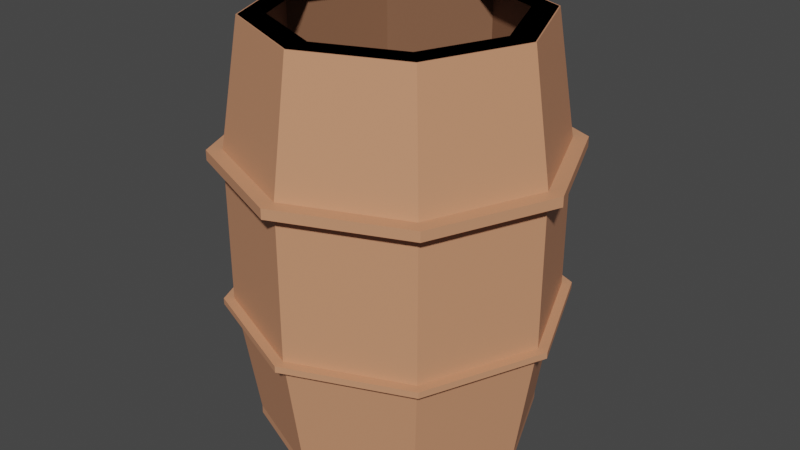 # Source: WoodenBarel.blend  (saved by Blender 2.82.7; exported with 4.5.12 LTS)
import bpy
from mathutils import Matrix  # noqa: F401  (used for matrix-valued properties, if any)

bpy.ops.wm.read_factory_settings(use_empty=True)
scene = bpy.context.scene
scene.name = 'Scene'

# ---- collections
col_collection = bpy.data.collections.new('Collection'); scene.collection.children.link(col_collection)

# ---- materials (node trees are filled in below, after node groups)
mat_wooden = bpy.data.materials.new('Wooden')
mat_wooden.use_transparent_shadow = False
mat_wooden.diffuse_color = (0.6376, 0.2874, 0.1559, 1.0)
mat_wooden_inside = bpy.data.materials.new('Wooden Inside')
mat_wooden_inside.use_transparent_shadow = False
mat_wooden_inside.diffuse_color = (0.2346, 0.1095, 0.05951, 1.0)

# ---- material node trees
mat_wooden.use_nodes = True; mat_wooden.node_tree.nodes.clear()
_N = mat_wooden.node_tree.nodes; _L = mat_wooden.node_tree.links
n0 = _N.new('ShaderNodeOutputMaterial'); n0.name = 'Material Output'; n0.location = (300, 300)
n1 = _N.new('ShaderNodeBsdfPrincipled'); n1.name = 'Principled BSDF'; n1.location = (10, 300)
n1.distribution = 'GGX'
n1.subsurface_method = 'BURLEY'
n1.inputs[0].default_value = (0.6376, 0.2874, 0.1559, 1.0)
n1.inputs[3].default_value = 1.45
n1.inputs[27].default_value = (0.0, 0.0, 0.0, 1.0)
n1.inputs[28].default_value = 1.0
_L.new(n1.outputs[0], n0.inputs[0])
n0.is_active_output = True
mat_wooden_inside.use_nodes = True; mat_wooden_inside.node_tree.nodes.clear()
_N = mat_wooden_inside.node_tree.nodes; _L = mat_wooden_inside.node_tree.links
n0 = _N.new('ShaderNodeOutputMaterial'); n0.name = 'Material Output'; n0.location = (300, 300)
n1 = _N.new('ShaderNodeBsdfPrincipled'); n1.name = 'Principled BSDF'; n1.location = (10, 300)
n1.distribution = 'GGX'
n1.subsurface_method = 'BURLEY'
n1.inputs[0].default_value = (0.2346, 0.1095, 0.05951, 1.0)
n1.inputs[3].default_value = 1.45
n1.inputs[27].default_value = (0.0, 0.0, 0.0, 1.0)
n1.inputs[28].default_value = 1.0
_L.new(n1.outputs[0], n0.inputs[0])
n0.is_active_output = True

# ---- world
world_world = bpy.data.worlds.new('World'); scene.world = world_world
world_world.use_nodes = True; world_world.node_tree.nodes.clear()
_N = world_world.node_tree.nodes; _L = world_world.node_tree.links
n0 = _N.new('ShaderNodeOutputWorld'); n0.name = 'World Output'; n0.location = (300, 300)
n1 = _N.new('ShaderNodeBackground'); n1.name = 'Background'; n1.location = (10, 300)
n1.inputs[0].default_value = (0.05088, 0.05088, 0.05088, 1.0)
_L.new(n1.outputs[0], n0.inputs[0])
n0.is_active_output = True
world_world.color = (0.05088, 0.05088, 0.05088)
world_world.use_sun_shadow = False
world_world.sun_shadow_jitter_overblur = 0.0

# ---- meshes
me_cylinder = bpy.data.meshes.new('Cylinder')
me_cylinder.from_pydata([(0.0, 1.0, -1.455), (0.0, 1.0, 1.45), (0.7071, 0.7071, -1.455), (0.7071, 0.7071, 1.45), (1.0, -4.371e-08, -1.455), (1.0, -4.371e-08, 1.45), (0.7071, -0.7071, -1.455), (0.7071, -0.7071, 1.45), (-8.742e-08, -1.0, -1.455), (-8.742e-08, -1.0, 1.45), (-0.7071, -0.7071, -1.455), (-0.7071, -0.7071, 1.45), (-1.0, 1.192e-08, -1.455), (-1.0, 1.192e-08, 1.45), (-0.7071, 0.7071, -1.455), (-0.7071, 0.7071, 1.45), (6.194e-09, 1.141, -0.5386), (6.194e-09, 1.141, 0.5659), (0.8068, 0.8068, 0.5659), (0.8068, 0.8068, -0.5386), (1.141, -5.092e-08, 0.5659), (1.141, -5.092e-08, -0.5386), (0.8068, -0.8068, 0.5659), (0.8068, -0.8068, -0.5386), (-9.355e-08, -1.141, 0.5659), (-9.355e-08, -1.141, -0.5386), (-0.8068, -0.8068, 0.5659), (-0.8068, -0.8068, -0.5386), (-1.141, 1.256e-08, 0.5659), (-1.141, 1.256e-08, -0.5386), (-0.8068, 0.8068, 0.5659), (-0.8068, 0.8068, -0.5386), (0.0, 0.8156, 1.45), (0.5767, 0.5767, 1.45), (0.8156, -3.428e-08, 1.45), (0.5767, -0.5767, 1.45), (-7.13e-08, -0.8156, 1.45), (-0.5767, -0.5767, 1.45), (-0.8156, 1.11e-08, 1.45), (-0.5767, 0.5767, 1.45), (0.0, 0.8156, 1.45), (0.5767, 0.5767, 1.45), (0.8156, -3.428e-08, 1.45), (0.5767, -0.5767, 1.45), (-7.13e-08, -0.8156, 1.45), (-0.5767, -0.5767, 1.45), (-0.8156, 1.11e-08, 1.45), (-0.5767, 0.5767, 1.45), (4.671e-09, 1.248, 0.5659), (0.8828, 0.8828, 0.5659), (1.248, -5.642e-08, 0.5659), (0.8828, -0.8828, 0.5659), (-1.045e-07, -1.248, 0.5659), (-0.8828, -0.8828, 0.5659), (-1.248, 1.304e-08, 0.5659), (-0.8828, 0.8828, 0.5659), (4.671e-09, 1.248, 0.4944), (0.8828, 0.8828, 0.4944), (1.248, -5.642e-08, 0.4944), (0.8828, -0.8828, 0.4944), (-1.045e-07, -1.248, 0.4944), (-0.8828, -0.8828, 0.4944), (-1.248, 1.304e-08, 0.4944), (-0.8828, 0.8828, 0.4944), (5.492e-09, 1.19, 0.4944), (0.8418, 0.8418, 0.4944), (1.19, -5.276e-08, 0.4944), (0.8418, -0.8418, 0.4944), (-9.858e-08, -1.19, 0.4944), (-0.8418, -0.8418, 0.4944), (-1.19, 1.347e-08, 0.4944), (-0.8418, 0.8418, 0.4944), (5.177e-09, 1.213, -0.5386), (0.8575, 0.8575, -0.5386), (1.213, -5.46e-08, -0.5386), (0.8575, -0.8575, -0.5386), (-1.008e-07, -1.213, -0.5386), (-0.8575, -0.8575, -0.5386), (-1.213, 1.288e-08, -0.5386), (-0.8575, 0.8575, -0.5386), (5.177e-09, 1.213, -0.5841), (0.8575, 0.8575, -0.5841), (1.213, -5.46e-08, -0.5841), (0.8575, -0.8575, -0.5841), (-1.008e-07, -1.213, -0.5841), (-0.8575, -0.8575, -0.5841), (-1.213, 1.288e-08, -0.5841), (-0.8575, 0.8575, -0.5841), (5.682e-09, 1.15, -0.5841), (0.813, 0.813, -0.5841), (1.15, -5.06e-08, -0.5841), (0.813, -0.813, -0.5841), (-9.483e-08, -1.15, -0.5841), (-0.813, -0.813, -0.5841), (-1.15, 1.337e-08, -0.5841), (-0.813, 0.813, -0.5841), (0.0, 1.0, -1.455), (0.7071, 0.7071, -1.455), (1.0, -4.371e-08, -1.455), (0.7071, -0.7071, -1.455), (-8.742e-08, -1.0, -1.455), (-0.7071, -0.7071, -1.455), (-1.0, 1.192e-08, -1.455), (-0.7071, 0.7071, -1.455), (-0.001367, 1.0, -1.512), (0.7057, 0.7071, -1.512), (0.9986, -3.606e-08, -1.512), (0.7057, -0.7071, -1.512), (-0.001367, -1.0, -1.512), (-0.7085, -0.7071, -1.512), (-1.001, 1.958e-08, -1.512), (-0.7085, 0.7071, -1.512), (3.227e-09, 0.9923, 1.45), (0.7016, 0.7016, 1.45), (0.9923, -4.009e-08, 1.45), (0.7016, -0.7016, 1.45), (-8.352e-08, -0.9923, 1.45), (-0.7016, -0.7016, 1.45), (-0.9923, 1.512e-08, 1.45), (-0.7016, 0.7016, 1.45), (-0.001443, 0.9853, -1.446), (0.6953, 0.6967, -1.446), (0.9839, 3.418e-07, -1.446), (0.6953, -0.6967, -1.446), (-0.001443, -0.9853, -1.446), (-0.6982, -0.6967, -1.446), (-0.9867, 3.966e-07, -1.446), (-0.6982, 0.6967, -1.446)], [], [(17, 1, 3, 18), (18, 3, 5, 20), (20, 5, 7, 22), (22, 7, 9, 24), (24, 9, 11, 26), (26, 11, 13, 28), (9, 7, 35, 36), (28, 13, 15, 30), (30, 15, 1, 17), (0, 2, 4, 6, 8, 10, 12, 14), (14, 31, 16, 0), (31, 30, 17, 16), (12, 29, 31, 14), (29, 28, 30, 31), (10, 27, 29, 12), (27, 26, 28, 29), (8, 25, 27, 10), (25, 24, 26, 27), (6, 23, 25, 8), (23, 22, 24, 25), (4, 21, 23, 6), (21, 20, 22, 23), (2, 19, 21, 4), (19, 18, 20, 21), (0, 16, 19, 2), (16, 17, 18, 19), (15, 13, 38, 39), (5, 3, 33, 34), (11, 9, 36, 37), (1, 15, 39, 32), (3, 1, 32, 33), (7, 5, 34, 35), (13, 11, 37, 38), (36, 35, 43, 44), (34, 33, 41, 42), (39, 38, 46, 47), (37, 36, 44, 45), (35, 34, 42, 43), (33, 32, 40, 41), (32, 39, 47, 40), (38, 37, 45, 46), (18, 49, 48, 17), (20, 50, 49, 18), (22, 51, 50, 20), (24, 52, 51, 22), (26, 53, 52, 24), (28, 54, 53, 26), (30, 55, 54, 28), (17, 48, 55, 30), (52, 60, 59, 51), (54, 62, 61, 53), (48, 56, 63, 55), (49, 57, 56, 48), (51, 59, 58, 50), (53, 61, 60, 52), (55, 63, 62, 54), (50, 58, 57, 49), (58, 66, 65, 57), (60, 68, 67, 59), (62, 70, 69, 61), (56, 64, 71, 63), (57, 65, 64, 56), (59, 58, 66, 67), (61, 69, 68, 60), (63, 71, 70, 62), (23, 25, 76, 75), (25, 27, 77, 76), (27, 29, 78, 77), (29, 31, 79, 78), (31, 16, 72, 79), (16, 19, 73, 72), (19, 21, 74, 73), (21, 23, 75, 74), (79, 72, 80, 87), (72, 73, 81, 80), (74, 75, 83, 82), (76, 77, 85, 84), (78, 79, 87, 86), (73, 74, 82, 81), (75, 76, 84, 83), (77, 78, 86, 85), (81, 82, 90, 89), (83, 84, 92, 91), (85, 86, 94, 93), (87, 80, 88, 95), (80, 81, 89, 88), (82, 83, 91, 90), (84, 85, 93, 92), (86, 87, 95, 94), (2, 4, 98, 97), (8, 10, 101, 100), (14, 0, 96, 103), (0, 2, 97, 96), (4, 6, 99, 98), (10, 12, 102, 101), (6, 8, 100, 99), (12, 14, 103, 102), (103, 96, 104, 111), (101, 102, 110, 109), (99, 100, 108, 107), (97, 98, 106, 105), (102, 103, 111, 110), (100, 101, 109, 108), (98, 99, 107, 106), (96, 97, 105, 104), (40, 47, 119, 112), (46, 45, 117, 118), (44, 43, 115, 116), (42, 41, 113, 114), (47, 46, 118, 119), (45, 44, 116, 117), (43, 42, 114, 115), (41, 40, 112, 113), (119, 118, 126, 127), (117, 116, 124, 125), (115, 114, 122, 123), (113, 112, 120, 121), (112, 119, 127, 120), (118, 117, 125, 126), (116, 115, 123, 124), (114, 113, 121, 122), (121, 120, 127, 126, 125, 124, 123, 122)])
me_cylinder.polygons.foreach_set('material_index', [0, 0, 0, 0, 0, 0, 0, 0, 0, 0, 0, 0, 0, 0, 0, 0, 0, 0, 0, 0, 0, 0, 0, 0, 0, 0, 0, 0, 0, 0, 0, 0, 0, 0, 0, 0, 0, 0, 0, 0, 0, 0, 0, 0, 0, 0, 0, 0, 0, 0, 0, 0, 0, 0, 0, 0, 0, 0, 0, 0, 0, 0, 0, 0, 0, 0, 0, 0, 0, 0, 0, 0, 0, 0, 0, 0, 0, 0, 0, 0, 0, 0, 0, 0, 0, 0, 0, 0, 0, 0, 0, 0, 0, 0, 0, 0, 0, 0, 0, 0, 0, 0, 0, 0, 0, 0, 0, 0, 0, 0, 0, 0, 0, 1, 1, 1, 1, 1, 1, 1, 1, 1])
_uv = me_cylinder.uv_layers.new(name='UVMap')
_uv.uv.foreach_set('vector', [1.0, 0.8361, 1.0, 1.0, 0.875, 1.0, 0.875, 0.8361, 0.875, 0.8361, 0.875, 1.0, 0.75, 1.0, 0.75, 0.8361, 0.75, 0.8361, 0.75, 1.0, 0.625, 1.0, 0.625, 0.8361, 0.625, 0.8361, 0.625, 1.0, 0.5, 1.0, 0.5, 0.8361, 0.5, 0.8361, 0.5, 1.0, 0.375, 1.0, 0.375, 0.8361, 0.375, 0.8361, 0.375, 1.0, 0.25, 1.0, 0.25, 0.8361, 0.5, 1.0, 0.625, 1.0, 0.625, 1.0, 0.5, 1.0, 0.25, 0.8361, 0.25, 1.0, 0.125, 1.0, 0.125, 0.8361, 0.125, 0.8361, 0.125, 1.0, 0.0, 1.0, 0.0, 0.8361, 0.75, 0.49, 0.9197, 0.4197, 0.99, 0.25, 0.9197, 0.08029, 0.75, 0.01, 0.5803, 0.08029, 0.51, 0.25, 0.5803, 0.4197, 0.125, 0.5, 0.125, 0.6694, 0.0, 0.6694, 0.0, 0.5, 0.125, 0.6694, 0.125, 0.8361, 0.0, 0.8361, 0.0, 0.6694, 0.25, 0.5, 0.25, 0.6694, 0.125, 0.6694, 0.125, 0.5, 0.25, 0.6694, 0.25, 0.8361, 0.125, 0.8361, 0.125, 0.6694, 0.375, 0.5, 0.375, 0.6694, 0.25, 0.6694, 0.25, 0.5, 0.375, 0.6694, 0.375, 0.8361, 0.25, 0.8361, 0.25, 0.6694, 0.5, 0.5, 0.5, 0.6694, 0.375, 0.6694, 0.375, 0.5, 0.5, 0.6694, 0.5, 0.8361, 0.375, 0.8361, 0.375, 0.6694, 0.625, 0.5, 0.625, 0.6694, 0.5, 0.6694, 0.5, 0.5, 0.625, 0.6694, 0.625, 0.8361, 0.5, 0.8361, 0.5, 0.6694, 0.75, 0.5, 0.75, 0.6694, 0.625, 0.6694, 0.625, 0.5, 0.75, 0.6694, 0.75, 0.8361, 0.625, 0.8361, 0.625, 0.6694, 0.875, 0.5, 0.875, 0.6694, 0.75, 0.6694, 0.75, 0.5, 0.875, 0.6694, 0.875, 0.8361, 0.75, 0.8361, 0.75, 0.6694, 1.0, 0.5, 1.0, 0.6694, 0.875, 0.6694, 0.875, 0.5, 1.0, 0.6694, 1.0, 0.8361, 0.875, 0.8361, 0.875, 0.6694, 0.125, 1.0, 0.25, 1.0, 0.25, 1.0, 0.125, 1.0, 0.75, 1.0, 0.875, 1.0, 0.875, 1.0, 0.75, 1.0, 0.375, 1.0, 0.5, 1.0, 0.5, 1.0, 0.375, 1.0, 0.0, 1.0, 0.125, 1.0, 0.125, 1.0, 0.0, 1.0, 0.875, 1.0, 1.0, 1.0, 1.0, 1.0, 0.875, 1.0, 0.625, 1.0, 0.75, 1.0, 0.75, 1.0, 0.625, 1.0, 0.25, 1.0, 0.375, 1.0, 0.375, 1.0, 0.25, 1.0, 0.5, 1.0, 0.625, 1.0, 0.625, 1.0, 0.5, 1.0, 0.75, 1.0, 0.875, 1.0, 0.875, 1.0, 0.75, 1.0, 0.125, 1.0, 0.25, 1.0, 0.25, 1.0, 0.125, 1.0, 0.375, 1.0, 0.5, 1.0, 0.5, 1.0, 0.375, 1.0, 0.625, 1.0, 0.75, 1.0, 0.75, 1.0, 0.625, 1.0, 0.875, 1.0, 1.0, 1.0, 1.0, 1.0, 0.875, 1.0, 0.0, 1.0, 0.125, 1.0, 0.125, 1.0, 0.0, 1.0, 0.25, 1.0, 0.375, 1.0, 0.375, 1.0, 0.25, 1.0, 0.875, 0.8361, 0.875, 0.8361, 1.0, 0.8361, 1.0, 0.8361, 0.75, 0.8361, 0.75, 0.8361, 0.875, 0.8361, 0.875, 0.8361, 0.625, 0.8361, 0.625, 0.8361, 0.75, 0.8361, 0.75, 0.8361, 0.5, 0.8361, 0.5, 0.8361, 0.625, 0.8361, 0.625, 0.8361, 0.375, 0.8361, 0.375, 0.8361, 0.5, 0.8361, 0.5, 0.8361, 0.25, 0.8361, 0.25, 0.8361, 0.375, 0.8361, 0.375, 0.8361, 0.125, 0.8361, 0.125, 0.8361, 0.25, 0.8361, 0.25, 0.8361, 0.0, 0.8361, 0.0, 0.8361, 0.125, 0.8361, 0.125, 0.8361, 0.5, 0.8361, 0.5, 0.8361, 0.625, 0.8361, 0.625, 0.8361, 0.25, 0.8361, 0.25, 0.8361, 0.375, 0.8361, 0.375, 0.8361, 0.0, 0.8361, 0.0, 0.8361, 0.125, 0.8361, 0.125, 0.8361, 0.875, 0.8361, 0.875, 0.8361, 1.0, 0.8361, 1.0, 0.8361, 0.625, 0.8361, 0.625, 0.8361, 0.75, 0.8361, 0.75, 0.8361, 0.375, 0.8361, 0.375, 0.8361, 0.5, 0.8361, 0.5, 0.8361, 0.125, 0.8361, 0.125, 0.8361, 0.25, 0.8361, 0.25, 0.8361, 0.75, 0.8361, 0.75, 0.8361, 0.875, 0.8361, 0.875, 0.8361, 0.75, 0.8361, 0.75, 0.8361, 0.875, 0.8361, 0.875, 0.8361, 0.5, 0.8361, 0.5, 0.8361, 0.625, 0.8361, 0.625, 0.8361, 0.25, 0.8361, 0.25, 0.8361, 0.375, 0.8361, 0.375, 0.8361, 0.0, 0.8361, 0.0, 0.8361, 0.125, 0.8361, 0.125, 0.8361, 0.875, 0.8361, 0.875, 0.8361, 1.0, 0.8361, 1.0, 0.8361, 0.625, 0.8361, 0.75, 0.8361, 0.75, 0.8361, 0.625, 0.8361, 0.375, 0.8361, 0.375, 0.8361, 0.5, 0.8361, 0.5, 0.8361, 0.125, 0.8361, 0.125, 0.8361, 0.25, 0.8361, 0.25, 0.8361, 0.625, 0.6694, 0.5, 0.6694, 0.5, 0.6694, 0.625, 0.6694, 0.5, 0.6694, 0.375, 0.6694, 0.375, 0.6694, 0.5, 0.6694, 0.375, 0.6694, 0.25, 0.6694, 0.25, 0.6694, 0.375, 0.6694, 0.25, 0.6694, 0.125, 0.6694, 0.125, 0.6694, 0.25, 0.6694, 0.125, 0.6694, 0.0, 0.6694, 0.0, 0.6694, 0.125, 0.6694, 1.0, 0.6694, 0.875, 0.6694, 0.875, 0.6694, 1.0, 0.6694, 0.875, 0.6694, 0.75, 0.6694, 0.75, 0.6694, 0.875, 0.6694, 0.75, 0.6694, 0.625, 0.6694, 0.625, 0.6694, 0.75, 0.6694, 0.125, 0.6694, 0.0, 0.6694, 0.0, 0.6694, 0.125, 0.6694, 1.0, 0.6694, 0.875, 0.6694, 0.875, 0.6694, 1.0, 0.6694, 0.75, 0.6694, 0.625, 0.6694, 0.625, 0.6694, 0.75, 0.6694, 0.5, 0.6694, 0.375, 0.6694, 0.375, 0.6694, 0.5, 0.6694, 0.25, 0.6694, 0.125, 0.6694, 0.125, 0.6694, 0.25, 0.6694, 0.875, 0.6694, 0.75, 0.6694, 0.75, 0.6694, 0.875, 0.6694, 0.625, 0.6694, 0.5, 0.6694, 0.5, 0.6694, 0.625, 0.6694, 0.375, 0.6694, 0.25, 0.6694, 0.25, 0.6694, 0.375, 0.6694, 0.875, 0.6694, 0.75, 0.6694, 0.75, 0.6694, 0.875, 0.6694, 0.625, 0.6694, 0.5, 0.6694, 0.5, 0.6694, 0.625, 0.6694, 0.375, 0.6694, 0.25, 0.6694, 0.25, 0.6694, 0.375, 0.6694, 0.125, 0.6694, 0.0, 0.6694, 0.0, 0.6694, 0.125, 0.6694, 1.0, 0.6694, 0.875, 0.6694, 0.875, 0.6694, 1.0, 0.6694, 0.75, 0.6694, 0.625, 0.6694, 0.625, 0.6694, 0.75, 0.6694, 0.5, 0.6694, 0.375, 0.6694, 0.375, 0.6694, 0.5, 0.6694, 0.25, 0.6694, 0.125, 0.6694, 0.125, 0.6694, 0.25, 0.6694, 0.9197, 0.4197, 0.99, 0.25, 0.99, 0.25, 0.9197, 0.4197, 0.75, 0.01, 0.5803, 0.08029, 0.5803, 0.08029, 0.75, 0.01, 0.5803, 0.4197, 0.75, 0.49, 0.75, 0.49, 0.5803, 0.4197, 0.75, 0.49, 0.9197, 0.4197, 0.9197, 0.4197, 0.75, 0.49, 0.99, 0.25, 0.9197, 0.08029, 0.9197, 0.08029, 0.99, 0.25, 0.5803, 0.08029, 0.51, 0.25, 0.51, 0.25, 0.5803, 0.08029, 0.9197, 0.08029, 0.75, 0.01, 0.75, 0.01, 0.9197, 0.08029, 0.51, 0.25, 0.5803, 0.4197, 0.5803, 0.4197, 0.51, 0.25, 0.5803, 0.4197, 0.75, 0.49, 0.75, 0.49, 0.5803, 0.4197, 0.5803, 0.08029, 0.51, 0.25, 0.51, 0.25, 0.5803, 0.08029, 0.9197, 0.08029, 0.75, 0.01, 0.75, 0.01, 0.9197, 0.08029, 0.9197, 0.4197, 0.99, 0.25, 0.99, 0.25, 0.9197, 0.4197, 0.51, 0.25, 0.5803, 0.4197, 0.5803, 0.4197, 0.51, 0.25, 0.75, 0.01, 0.5803, 0.08029, 0.5803, 0.08029, 0.75, 0.01, 0.99, 0.25, 0.9197, 0.08029, 0.9197, 0.08029, 0.99, 0.25, 0.75, 0.49, 0.9197, 0.4197, 0.9197, 0.4197, 0.75, 0.49, 0.0, 1.0, 0.125, 1.0, 0.125, 1.0, 0.0, 1.0, 0.25, 1.0, 0.375, 1.0, 0.375, 1.0, 0.25, 1.0, 0.5, 1.0, 0.625, 1.0, 0.625, 1.0, 0.5, 1.0, 0.75, 1.0, 0.875, 1.0, 0.875, 1.0, 0.75, 1.0, 0.125, 1.0, 0.25, 1.0, 0.25, 1.0, 0.125, 1.0, 0.375, 1.0, 0.5, 1.0, 0.5, 1.0, 0.375, 1.0, 0.625, 1.0, 0.75, 1.0, 0.75, 1.0, 0.625, 1.0, 0.875, 1.0, 1.0, 1.0, 1.0, 1.0, 0.875, 1.0, 0.125, 1.0, 0.25, 1.0, 0.25, 1.0, 0.125, 1.0, 0.375, 1.0, 0.5, 1.0, 0.5, 1.0, 0.375, 1.0, 0.625, 1.0, 0.75, 1.0, 0.75, 1.0, 0.625, 1.0, 0.875, 1.0, 1.0, 1.0, 1.0, 1.0, 0.875, 1.0, 0.0, 1.0, 0.125, 1.0, 0.125, 1.0, 0.0, 1.0, 0.25, 1.0, 0.375, 1.0, 0.375, 1.0, 0.25, 1.0, 0.5, 1.0, 0.625, 1.0, 0.625, 1.0, 0.5, 1.0, 0.75, 1.0, 0.875, 1.0, 0.875, 1.0, 0.75, 1.0, 0.875, 1.0, 0.0, 1.0, 0.125, 1.0, 0.25, 1.0, 0.375, 1.0, 0.5, 1.0, 0.625, 1.0, 0.75, 1.0])
me_cylinder.materials.append(mat_wooden)
me_cylinder.materials.append(mat_wooden_inside)
me_cylinder.use_remesh_fix_poles = True
me_cylinder.use_remesh_preserve_attributes = False
me_cylinder.use_mirror_vertex_groups = False
me_cylinder.update()

# ---- objects
ob_cylinder = bpy.data.objects.new('Cylinder', me_cylinder)

# ---- transforms, parenting, visibility, modifiers, constraints
ob_cylinder.location = (0.0, 0.0, 0.0)
ob_cylinder.lineart.crease_threshold = 0.0

# ---- collection membership
col_collection.objects.link(ob_cylinder)

# ---- scene / render settings (as saved in the file)
scene.frame_start = 1; scene.frame_end = 250; scene.frame_set(1)
scene.render.engine = 'BLENDER_EEVEE_NEXT'
scene.cycles.use_denoising = False
scene.cycles.samples = 128
scene.cycles.sampling_pattern = 'TABULATED_SOBOL'
scene.cycles.use_adaptive_sampling = False
scene.cycles.use_light_tree = False
scene.view_settings.view_transform = 'Filmic'
bpy.context.view_layer.update()

# ---- added for rendering (the .blend has no active camera and no usable light): camera, sun
cam_auto = bpy.data.cameras.new('AutoCamera')
cam_auto.lens = 50.0
cam_auto.sensor_width = 36.0
cam_auto.clip_end = 1000.0
ob_auto_camera = bpy.data.objects.new('AutoCamera', cam_auto)
scene.collection.objects.link(ob_auto_camera)
ob_auto_camera.location = (4.26379, -5.11654, 3.38003)
ob_auto_camera.rotation_euler = (1.09748, -7.21219e-08, 0.694738)
scene.camera = ob_auto_camera
light_auto_sun = bpy.data.lights.new('AutoSun', 'SUN')
light_auto_sun.energy = 3.0
light_auto_sun.angle = 0.0523599
ob_auto_sun = bpy.data.objects.new('AutoSun', light_auto_sun)
scene.collection.objects.link(ob_auto_sun)
ob_auto_sun.rotation_euler = (0.872665, 0.174533, 0.523599)
bpy.context.view_layer.update()
